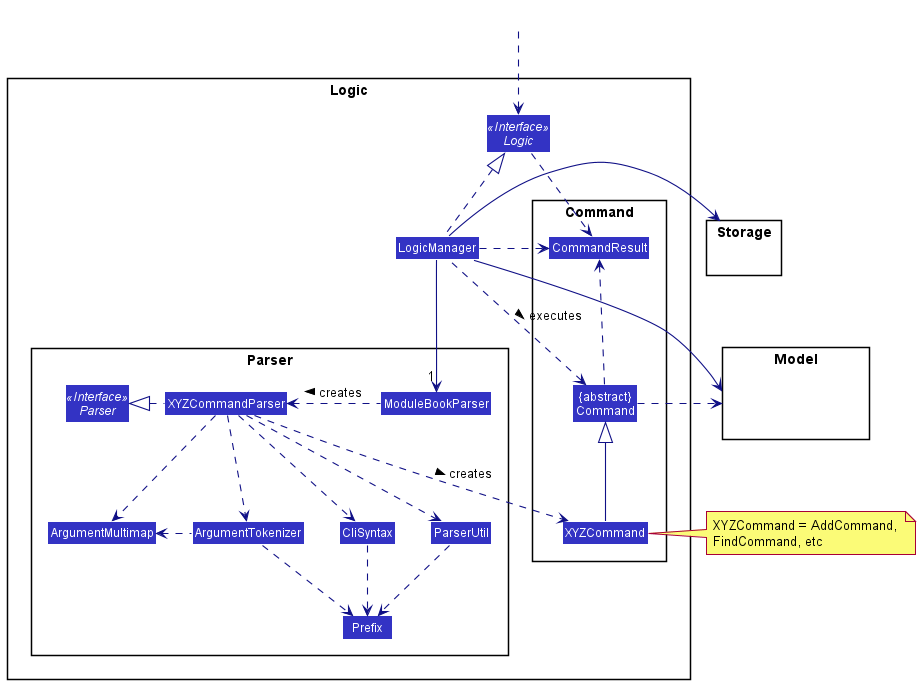

The diagram above was rendered by PlantUML. Its source (embedded in the PNG):
@startuml
!include style.puml
skinparam arrowThickness 1.1
skinparam arrowColor LOGIC_COLOR_T4
skinparam classBackgroundColor LOGIC_COLOR

package Logic {

package Parser {
Interface Parser <<Interface>>
Class ModuleBookParser
Class XYZCommandParser
Class CliSyntax
Class ParserUtil
Class ArgumentMultimap
Class ArgumentTokenizer
Class Prefix
}

package Command {
Class XYZCommand
Class CommandResult
Class "{abstract}\nCommand" as Command
}

Interface Logic <<Interface>>
Class LogicManager
}

package Model{
Class HiddenModel #FFFFFF
}

package Storage{
Class HiddenModel #FFFFFF
}

Class HiddenOutside #FFFFFF
HiddenOutside ..> Logic

LogicManager .up.|> Logic
LogicManager -->"1" ModuleBookParser
ModuleBookParser .left.> XYZCommandParser: creates >

XYZCommandParser ..> XYZCommand : creates >
XYZCommandParser .left.|> Parser
XYZCommandParser ..> ArgumentMultimap
XYZCommandParser ..> ArgumentTokenizer
ArgumentTokenizer .left.> ArgumentMultimap
XYZCommandParser ..> CliSyntax
CliSyntax ..> Prefix
XYZCommandParser ..> ParserUtil
ParserUtil .down.> Prefix
ArgumentTokenizer .down.> Prefix
XYZCommand -up-|> Command
LogicManager .left.> Command : executes >

LogicManager --> Model
LogicManager --> Storage
Storage --[hidden] Model
Command .[hidden]up.> Storage
Command .right.> Model
note right of XYZCommand: XYZCommand = AddCommand, \nFindCommand, etc

Logic ..> CommandResult
LogicManager .down.> CommandResult
Command .up.> CommandResult
CommandResult -[hidden]-> Parser
@enduml